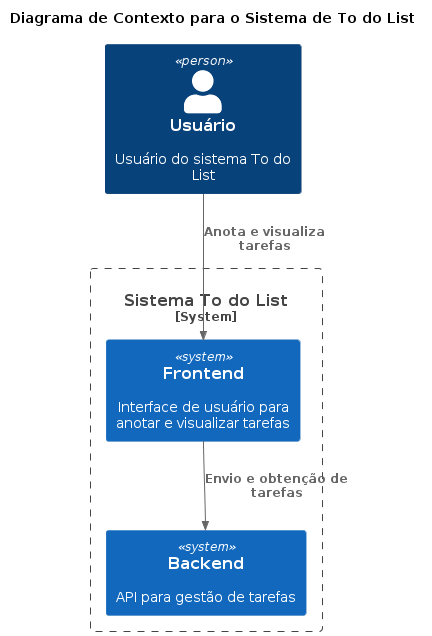

The diagram above was rendered by PlantUML. Its source (embedded in the PNG):
@startuml
!include https://raw.githubusercontent.com/plantuml-stdlib/C4-PlantUML/master/C4_Context.puml

title Diagrama de Contexto para o Sistema de To do List

Person(usuário, "Usuário", "Usuário do sistema To do List")

System_Boundary(sistema, "Sistema To do List") {
    System(backend, "Backend", "API para gestão de tarefas")
    System(frontend, "Frontend", "Interface de usuário para anotar e visualizar tarefas")
}

Rel(usuário, frontend, "Anota e visualiza tarefas")
Rel(frontend, backend, "Envio e obtenção de tarefas")
@enduml